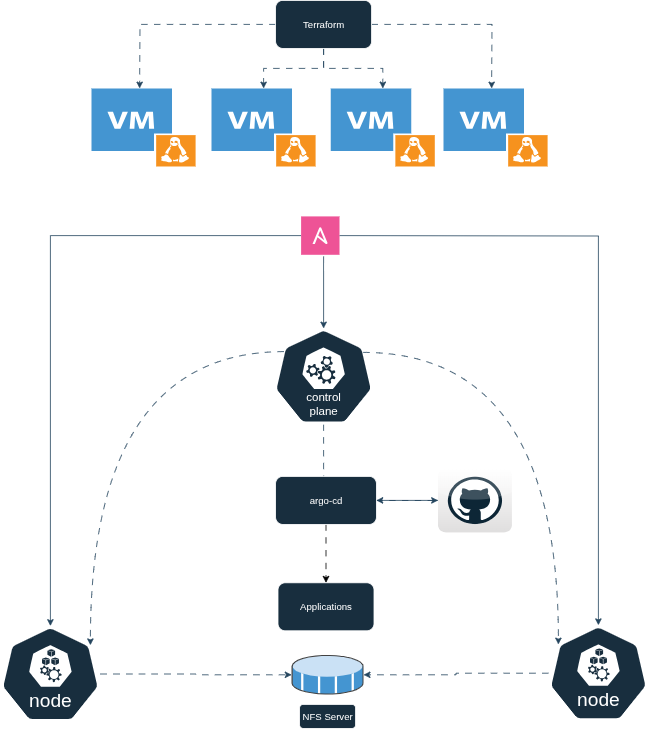

The diagram above was exported from draw.io. Its source (the exported page's mxGraphModel, read from the mxfile embedded in the PNG):
<mxGraphModel dx="2253" dy="775" grid="1" gridSize="10" guides="1" tooltips="1" connect="1" arrows="1" fold="1" page="1" pageScale="1" pageWidth="827" pageHeight="1169" math="0" shadow="0">
  <root>
    <mxCell id="0" />
    <mxCell id="1" parent="0" />
    <mxCell id="8KpGpN5Ov9ehItroedGi-24" style="edgeStyle=orthogonalEdgeStyle;rounded=0;orthogonalLoop=1;jettySize=auto;html=1;strokeColor=#23445D;flowAnimation=1;" parent="1" source="7i0nFsSQxxFt7JNsBjf6-2" edge="1">
      <mxGeometry relative="1" as="geometry">
        <mxPoint x="340" y="690" as="targetPoint" />
      </mxGeometry>
    </mxCell>
    <mxCell id="7i0nFsSQxxFt7JNsBjf6-2" value="" style="aspect=fixed;sketch=0;html=1;dashed=0;whitespace=wrap;verticalLabelPosition=bottom;verticalAlign=top;fillColor=#182E3E;strokeColor=#FFFFFF;points=[[0.005,0.63,0],[0.1,0.2,0],[0.9,0.2,0],[0.5,0,0],[0.995,0.63,0],[0.72,0.99,0],[0.5,1,0],[0.28,0.99,0]];shape=mxgraph.kubernetes.icon2;kubernetesLabel=1;prIcon=control_plane;labelBackgroundColor=none;fontColor=#FFFFFF;" parent="1" vertex="1">
      <mxGeometry x="277.5" y="490" width="125" height="120" as="geometry" />
    </mxCell>
    <mxCell id="7i0nFsSQxxFt7JNsBjf6-36" style="edgeStyle=orthogonalEdgeStyle;rounded=0;orthogonalLoop=1;jettySize=auto;html=1;strokeColor=#23445D;flowAnimation=1;" parent="1" source="7i0nFsSQxxFt7JNsBjf6-3" target="7i0nFsSQxxFt7JNsBjf6-5" edge="1">
      <mxGeometry relative="1" as="geometry" />
    </mxCell>
    <mxCell id="7i0nFsSQxxFt7JNsBjf6-3" value="" style="aspect=fixed;sketch=0;html=1;dashed=0;whitespace=wrap;verticalLabelPosition=bottom;verticalAlign=top;fillColor=#182E3E;strokeColor=#FFFFFF;points=[[0.005,0.63,0],[0.1,0.2,0],[0.9,0.2,0],[0.5,0,0],[0.995,0.63,0],[0.72,0.99,0],[0.5,1,0],[0.28,0.99,0]];shape=mxgraph.kubernetes.icon2;kubernetesLabel=1;prIcon=node;labelBackgroundColor=none;fontColor=#FFFFFF;" parent="1" vertex="1">
      <mxGeometry x="621" y="861" width="125" height="120" as="geometry" />
    </mxCell>
    <mxCell id="7i0nFsSQxxFt7JNsBjf6-34" style="edgeStyle=orthogonalEdgeStyle;rounded=0;orthogonalLoop=1;jettySize=auto;html=1;strokeColor=#23445D;flowAnimation=1;" parent="1" source="7i0nFsSQxxFt7JNsBjf6-4" target="7i0nFsSQxxFt7JNsBjf6-5" edge="1">
      <mxGeometry relative="1" as="geometry" />
    </mxCell>
    <mxCell id="7i0nFsSQxxFt7JNsBjf6-4" value="" style="aspect=fixed;sketch=0;html=1;dashed=0;whitespace=wrap;verticalLabelPosition=bottom;verticalAlign=top;fillColor=#182E3E;strokeColor=#FFFFFF;points=[[0.005,0.63,0],[0.1,0.2,0],[0.9,0.2,0],[0.5,0,0],[0.995,0.63,0],[0.72,0.99,0],[0.5,1,0],[0.28,0.99,0]];shape=mxgraph.kubernetes.icon2;kubernetesLabel=1;prIcon=node;labelBackgroundColor=none;fontColor=#FFFFFF;" parent="1" vertex="1">
      <mxGeometry x="-64" y="862" width="125" height="120" as="geometry" />
    </mxCell>
    <mxCell id="7i0nFsSQxxFt7JNsBjf6-5" value="" style="shadow=0;dashed=0;html=1;labelPosition=center;verticalLabelPosition=bottom;verticalAlign=top;align=center;outlineConnect=0;shape=mxgraph.veeam.3d.datastore_volume;labelBackgroundColor=none;fillColor=#182E3E;strokeColor=#FFFFFF;fontColor=#FFFFFF;" parent="1" vertex="1">
      <mxGeometry x="300" y="898" width="90" height="50" as="geometry" />
    </mxCell>
    <mxCell id="7i0nFsSQxxFt7JNsBjf6-6" value="NFS Server" style="rounded=1;whiteSpace=wrap;html=1;labelBackgroundColor=none;fillColor=#182E3E;strokeColor=#FFFFFF;fontColor=#FFFFFF;" parent="1" vertex="1">
      <mxGeometry x="310" y="960" width="70" height="30" as="geometry" />
    </mxCell>
    <mxCell id="7i0nFsSQxxFt7JNsBjf6-22" style="edgeStyle=orthogonalEdgeStyle;rounded=0;orthogonalLoop=1;jettySize=auto;html=1;strokeColor=#23445D;flowAnimation=1;" parent="1" source="7i0nFsSQxxFt7JNsBjf6-11" edge="1">
      <mxGeometry relative="1" as="geometry">
        <mxPoint x="110" y="190" as="targetPoint" />
      </mxGeometry>
    </mxCell>
    <mxCell id="7i0nFsSQxxFt7JNsBjf6-23" style="edgeStyle=orthogonalEdgeStyle;rounded=0;orthogonalLoop=1;jettySize=auto;html=1;strokeColor=#23445D;flowAnimation=1;" parent="1" source="7i0nFsSQxxFt7JNsBjf6-11" target="7i0nFsSQxxFt7JNsBjf6-19" edge="1">
      <mxGeometry relative="1" as="geometry" />
    </mxCell>
    <mxCell id="7i0nFsSQxxFt7JNsBjf6-25" style="edgeStyle=orthogonalEdgeStyle;rounded=0;orthogonalLoop=1;jettySize=auto;html=1;strokeColor=#23445D;flowAnimation=1;" parent="1" source="7i0nFsSQxxFt7JNsBjf6-11" target="7i0nFsSQxxFt7JNsBjf6-20" edge="1">
      <mxGeometry relative="1" as="geometry" />
    </mxCell>
    <mxCell id="7i0nFsSQxxFt7JNsBjf6-26" style="edgeStyle=orthogonalEdgeStyle;rounded=0;orthogonalLoop=1;jettySize=auto;html=1;strokeColor=#23445D;flowAnimation=1;" parent="1" source="7i0nFsSQxxFt7JNsBjf6-11" edge="1">
      <mxGeometry relative="1" as="geometry">
        <mxPoint x="550" y="190" as="targetPoint" />
      </mxGeometry>
    </mxCell>
    <mxCell id="7i0nFsSQxxFt7JNsBjf6-11" value="Terraform" style="rounded=1;whiteSpace=wrap;html=1;strokeColor=#FFFFFF;fontColor=#FFFFFF;fillColor=#182E3E;" parent="1" vertex="1">
      <mxGeometry x="280" y="80" width="120" height="60" as="geometry" />
    </mxCell>
    <mxCell id="7i0nFsSQxxFt7JNsBjf6-17" value="" style="shadow=0;dashed=0;html=1;strokeColor=none;fillColor=#4495D1;labelPosition=center;verticalLabelPosition=bottom;verticalAlign=top;align=center;outlineConnect=0;shape=mxgraph.veeam.vm_linux;fontColor=#FFFFFF;" parent="1" vertex="1">
      <mxGeometry x="50" y="190" width="130" height="97.6" as="geometry" />
    </mxCell>
    <mxCell id="7i0nFsSQxxFt7JNsBjf6-19" value="" style="shadow=0;dashed=0;html=1;strokeColor=none;fillColor=#4495D1;labelPosition=center;verticalLabelPosition=bottom;verticalAlign=top;align=center;outlineConnect=0;shape=mxgraph.veeam.vm_linux;fontColor=#FFFFFF;" parent="1" vertex="1">
      <mxGeometry x="200" y="190" width="130" height="97.6" as="geometry" />
    </mxCell>
    <mxCell id="7i0nFsSQxxFt7JNsBjf6-20" value="" style="shadow=0;dashed=0;html=1;strokeColor=none;fillColor=#4495D1;labelPosition=center;verticalLabelPosition=bottom;verticalAlign=top;align=center;outlineConnect=0;shape=mxgraph.veeam.vm_linux;fontColor=#FFFFFF;" parent="1" vertex="1">
      <mxGeometry x="349" y="190" width="130" height="97.6" as="geometry" />
    </mxCell>
    <mxCell id="7i0nFsSQxxFt7JNsBjf6-21" value="" style="shadow=0;dashed=0;html=1;strokeColor=none;fillColor=#4495D1;labelPosition=center;verticalLabelPosition=bottom;verticalAlign=top;align=center;outlineConnect=0;shape=mxgraph.veeam.vm_linux;fontColor=#FFFFFF;" parent="1" vertex="1">
      <mxGeometry x="490" y="190" width="130" height="97.6" as="geometry" />
    </mxCell>
    <mxCell id="7i0nFsSQxxFt7JNsBjf6-30" style="edgeStyle=orthogonalEdgeStyle;rounded=0;orthogonalLoop=1;jettySize=auto;html=1;strokeColor=#23445D;" parent="1" edge="1">
      <mxGeometry relative="1" as="geometry">
        <mxPoint x="340" y="490" as="targetPoint" />
        <mxPoint x="340" y="400" as="sourcePoint" />
      </mxGeometry>
    </mxCell>
    <mxCell id="7i0nFsSQxxFt7JNsBjf6-32" style="edgeStyle=orthogonalEdgeStyle;rounded=0;orthogonalLoop=1;jettySize=auto;html=1;entryX=0.5;entryY=0;entryDx=0;entryDy=0;entryPerimeter=0;strokeColor=#23445D;exitX=0;exitY=0.5;exitDx=0;exitDy=0;" parent="1" source="8KpGpN5Ov9ehItroedGi-5" target="7i0nFsSQxxFt7JNsBjf6-4" edge="1">
      <mxGeometry relative="1" as="geometry">
        <mxPoint x="280" y="370" as="sourcePoint" />
      </mxGeometry>
    </mxCell>
    <mxCell id="7i0nFsSQxxFt7JNsBjf6-37" style="edgeStyle=orthogonalEdgeStyle;rounded=0;orthogonalLoop=1;jettySize=auto;html=1;strokeColor=#23445D;curved=1;entryX=0.1;entryY=0.2;entryDx=0;entryDy=0;entryPerimeter=0;flowAnimation=1;" parent="1" target="7i0nFsSQxxFt7JNsBjf6-3" edge="1">
      <mxGeometry relative="1" as="geometry">
        <mxPoint x="389.5" y="520" as="sourcePoint" />
        <mxPoint x="449" y="580" as="targetPoint" />
      </mxGeometry>
    </mxCell>
    <mxCell id="7i0nFsSQxxFt7JNsBjf6-38" style="edgeStyle=orthogonalEdgeStyle;rounded=0;orthogonalLoop=1;jettySize=auto;html=1;strokeColor=#23445D;curved=1;flowAnimation=1;entryX=0.9;entryY=0.2;entryDx=0;entryDy=0;entryPerimeter=0;" parent="1" target="7i0nFsSQxxFt7JNsBjf6-4" edge="1">
      <mxGeometry relative="1" as="geometry">
        <mxPoint x="290.5" y="519" as="sourcePoint" />
        <mxPoint x="240" y="620" as="targetPoint" />
      </mxGeometry>
    </mxCell>
    <mxCell id="8KpGpN5Ov9ehItroedGi-19" style="edgeStyle=orthogonalEdgeStyle;rounded=0;orthogonalLoop=1;jettySize=auto;html=1;entryX=1;entryY=0.5;entryDx=0;entryDy=0;strokeColor=#23445D;" parent="1" source="8KpGpN5Ov9ehItroedGi-3" target="8KpGpN5Ov9ehItroedGi-17" edge="1">
      <mxGeometry relative="1" as="geometry" />
    </mxCell>
    <mxCell id="8KpGpN5Ov9ehItroedGi-3" value="" style="dashed=0;outlineConnect=0;html=1;align=center;labelPosition=center;verticalLabelPosition=bottom;verticalAlign=top;shape=mxgraph.webicons.github;gradientColor=#DFDEDE;strokeColor=#FFFFFF;fontColor=#FFFFFF;" parent="1" vertex="1">
      <mxGeometry x="483" y="665" width="92.4" height="80" as="geometry" />
    </mxCell>
    <mxCell id="8KpGpN5Ov9ehItroedGi-5" value="Ansible" style="shape=rect;fillColor=#EE5396;aspect=fixed;resizable=0;labelPosition=center;verticalLabelPosition=bottom;align=center;verticalAlign=top;strokeColor=none;fontSize=14;fontColor=#FFFFFF;" parent="1" vertex="1">
      <mxGeometry x="311.88" y="350" width="48" height="48" as="geometry" />
    </mxCell>
    <mxCell id="8KpGpN5Ov9ehItroedGi-6" value="" style="fillColor=#ffffff;strokeColor=none;dashed=0;outlineConnect=0;html=1;labelPosition=center;verticalLabelPosition=bottom;verticalAlign=top;part=1;movable=0;resizable=0;rotatable=0;shape=mxgraph.ibm_cloud.logo--ansible-community;fontColor=#FFFFFF;" parent="8KpGpN5Ov9ehItroedGi-5" vertex="1">
      <mxGeometry width="24" height="24" relative="1" as="geometry">
        <mxPoint x="12" y="12" as="offset" />
      </mxGeometry>
    </mxCell>
    <mxCell id="8KpGpN5Ov9ehItroedGi-15" style="edgeStyle=orthogonalEdgeStyle;rounded=0;orthogonalLoop=1;jettySize=auto;html=1;entryX=0.5;entryY=0;entryDx=0;entryDy=0;entryPerimeter=0;strokeColor=#23445D;" parent="1" target="7i0nFsSQxxFt7JNsBjf6-3" edge="1">
      <mxGeometry relative="1" as="geometry">
        <mxPoint x="360" y="374" as="sourcePoint" />
      </mxGeometry>
    </mxCell>
    <mxCell id="8KpGpN5Ov9ehItroedGi-18" style="rounded=0;orthogonalLoop=1;jettySize=auto;html=1;strokeColor=#23445D;flowAnimation=1;" parent="1" source="8KpGpN5Ov9ehItroedGi-17" target="8KpGpN5Ov9ehItroedGi-3" edge="1">
      <mxGeometry relative="1" as="geometry" />
    </mxCell>
    <mxCell id="J2k1xdGVm9f2EmELBP81-1" style="edgeStyle=orthogonalEdgeStyle;rounded=0;orthogonalLoop=1;jettySize=auto;html=1;flowAnimation=1;" parent="1" source="8KpGpN5Ov9ehItroedGi-17" target="8KpGpN5Ov9ehItroedGi-20" edge="1">
      <mxGeometry relative="1" as="geometry" />
    </mxCell>
    <mxCell id="8KpGpN5Ov9ehItroedGi-17" value="argo-cd" style="rounded=1;whiteSpace=wrap;html=1;strokeColor=#FFFFFF;fontColor=#FFFFFF;fillColor=#182E3E;" parent="1" vertex="1">
      <mxGeometry x="280" y="675" width="126" height="60" as="geometry" />
    </mxCell>
    <mxCell id="8KpGpN5Ov9ehItroedGi-20" value="Applications" style="rounded=1;whiteSpace=wrap;html=1;strokeColor=#FFFFFF;fontColor=#FFFFFF;fillColor=#182E3E;" parent="1" vertex="1">
      <mxGeometry x="283" y="808" width="120" height="60" as="geometry" />
    </mxCell>
  </root>
</mxGraphModel>